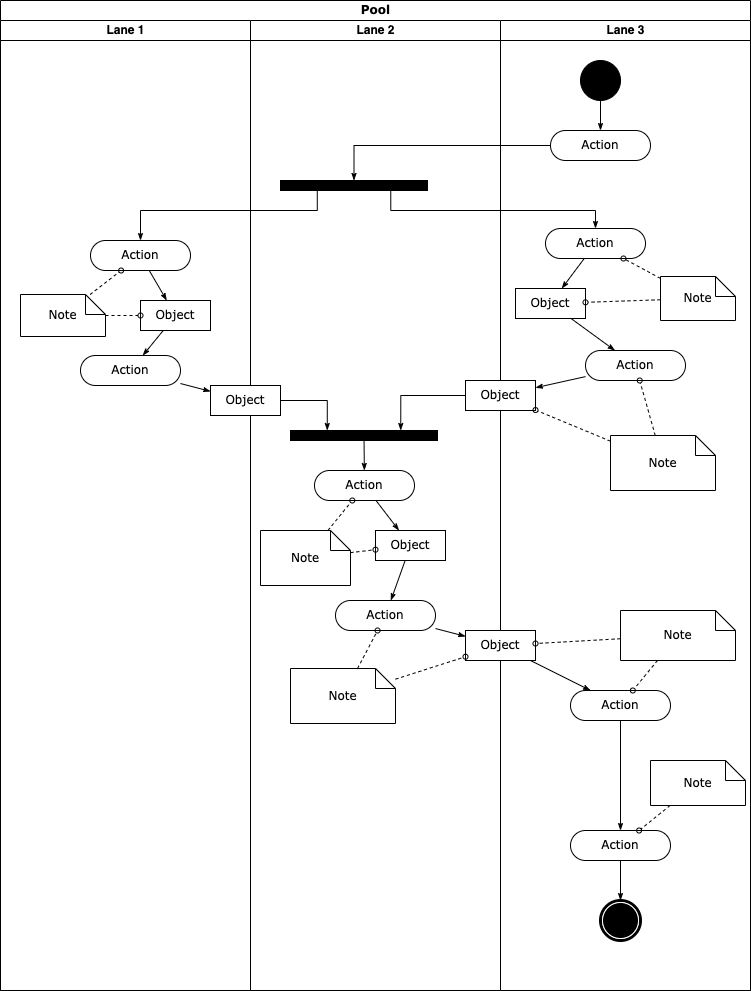

The diagram above was exported from draw.io. Its source (the exported page's mxGraphModel, read from the mxfile embedded in the PNG):
<mxGraphModel dx="946" dy="614" grid="1" gridSize="10" guides="1" tooltips="1" connect="1" arrows="1" fold="1" page="1" pageScale="1" pageWidth="850" pageHeight="1100" background="none" math="0" shadow="0">
  <root>
    <mxCell id="0" />
    <mxCell id="1" parent="0" />
    <mxCell id="1c1d494c118603dd-1" value="Pool" style="swimlane;html=1;childLayout=stackLayout;startSize=20;rounded=0;shadow=0;comic=0;labelBackgroundColor=none;strokeWidth=1;fontFamily=Verdana;fontSize=12;align=center;" parent="1" vertex="1">
      <mxGeometry x="40" y="20" width="750" height="990" as="geometry" />
    </mxCell>
    <mxCell id="1c1d494c118603dd-2" value="Lane 1" style="swimlane;html=1;startSize=20;" parent="1c1d494c118603dd-1" vertex="1">
      <mxGeometry y="20" width="250" height="970" as="geometry" />
    </mxCell>
    <mxCell id="1c1d494c118603dd-34" style="edgeStyle=none;rounded=0;html=1;labelBackgroundColor=none;startArrow=none;startFill=0;startSize=5;endArrow=classicThin;endFill=1;endSize=5;jettySize=auto;orthogonalLoop=1;strokeWidth=1;fontFamily=Verdana;fontSize=12" parent="1c1d494c118603dd-2" source="1c1d494c118603dd-6" target="1c1d494c118603dd-10" edge="1">
      <mxGeometry relative="1" as="geometry" />
    </mxCell>
    <mxCell id="1c1d494c118603dd-6" value="Action" style="rounded=1;whiteSpace=wrap;html=1;shadow=0;comic=0;labelBackgroundColor=none;strokeWidth=1;fontFamily=Verdana;fontSize=12;align=center;arcSize=50;" parent="1c1d494c118603dd-2" vertex="1">
      <mxGeometry x="90" y="220" width="100" height="30" as="geometry" />
    </mxCell>
    <mxCell id="1c1d494c118603dd-7" value="Action" style="rounded=1;whiteSpace=wrap;html=1;shadow=0;comic=0;labelBackgroundColor=none;strokeWidth=1;fontFamily=Verdana;fontSize=12;align=center;arcSize=50;" parent="1c1d494c118603dd-2" vertex="1">
      <mxGeometry x="80" y="335" width="100" height="30" as="geometry" />
    </mxCell>
    <mxCell id="1c1d494c118603dd-35" style="edgeStyle=none;rounded=0;html=1;labelBackgroundColor=none;startArrow=none;startFill=0;startSize=5;endArrow=classicThin;endFill=1;endSize=5;jettySize=auto;orthogonalLoop=1;strokeWidth=1;fontFamily=Verdana;fontSize=12" parent="1c1d494c118603dd-2" source="1c1d494c118603dd-10" target="1c1d494c118603dd-7" edge="1">
      <mxGeometry relative="1" as="geometry" />
    </mxCell>
    <mxCell id="1c1d494c118603dd-10" value="Object" style="rounded=0;whiteSpace=wrap;html=1;shadow=0;comic=0;labelBackgroundColor=none;strokeWidth=1;fontFamily=Verdana;fontSize=12;align=center;arcSize=50;" parent="1c1d494c118603dd-2" vertex="1">
      <mxGeometry x="140" y="280" width="70" height="30" as="geometry" />
    </mxCell>
    <mxCell id="1c1d494c118603dd-46" style="edgeStyle=none;rounded=0;html=1;labelBackgroundColor=none;startArrow=none;startFill=0;startSize=5;endArrow=oval;endFill=0;endSize=5;jettySize=auto;orthogonalLoop=1;strokeWidth=1;fontFamily=Verdana;fontSize=12;dashed=1;" parent="1c1d494c118603dd-2" source="1c1d494c118603dd-21" target="1c1d494c118603dd-6" edge="1">
      <mxGeometry relative="1" as="geometry" />
    </mxCell>
    <mxCell id="1c1d494c118603dd-47" style="edgeStyle=none;rounded=0;html=1;dashed=1;labelBackgroundColor=none;startArrow=none;startFill=0;startSize=5;endArrow=oval;endFill=0;endSize=5;jettySize=auto;orthogonalLoop=1;strokeWidth=1;fontFamily=Verdana;fontSize=12" parent="1c1d494c118603dd-2" source="1c1d494c118603dd-21" target="1c1d494c118603dd-10" edge="1">
      <mxGeometry relative="1" as="geometry" />
    </mxCell>
    <mxCell id="1c1d494c118603dd-21" value="Note" style="shape=note;whiteSpace=wrap;html=1;rounded=0;shadow=0;comic=0;labelBackgroundColor=none;strokeWidth=1;fontFamily=Verdana;fontSize=12;align=center;size=20;" parent="1c1d494c118603dd-2" vertex="1">
      <mxGeometry x="20" y="274" width="85" height="42" as="geometry" />
    </mxCell>
    <mxCell id="1c1d494c118603dd-3" value="Lane 2" style="swimlane;html=1;startSize=20;" parent="1c1d494c118603dd-1" vertex="1">
      <mxGeometry x="250" y="20" width="250" height="970" as="geometry" />
    </mxCell>
    <mxCell id="60571a20871a0731-3" value="" style="whiteSpace=wrap;html=1;rounded=0;shadow=0;comic=0;labelBackgroundColor=none;strokeWidth=1;fillColor=#000000;fontFamily=Verdana;fontSize=12;align=center;rotation=0;" parent="1c1d494c118603dd-3" vertex="1">
      <mxGeometry x="30" y="160" width="147" height="10" as="geometry" />
    </mxCell>
    <mxCell id="1c1d494c118603dd-40" style="edgeStyle=none;rounded=0;html=1;labelBackgroundColor=none;startArrow=none;startFill=0;startSize=5;endArrow=classicThin;endFill=1;endSize=5;jettySize=auto;orthogonalLoop=1;strokeWidth=1;fontFamily=Verdana;fontSize=12" parent="1c1d494c118603dd-3" source="1c1d494c118603dd-11" target="1c1d494c118603dd-15" edge="1">
      <mxGeometry relative="1" as="geometry" />
    </mxCell>
    <mxCell id="1c1d494c118603dd-11" value="Action" style="rounded=1;whiteSpace=wrap;html=1;shadow=0;comic=0;labelBackgroundColor=none;strokeWidth=1;fontFamily=Verdana;fontSize=12;align=center;arcSize=50;" parent="1c1d494c118603dd-3" vertex="1">
      <mxGeometry x="64" y="450" width="100" height="30" as="geometry" />
    </mxCell>
    <mxCell id="1c1d494c118603dd-39" style="edgeStyle=none;rounded=0;html=1;labelBackgroundColor=none;startArrow=none;startFill=0;startSize=5;endArrow=classicThin;endFill=1;endSize=5;jettySize=auto;orthogonalLoop=1;strokeWidth=1;fontFamily=Verdana;fontSize=12" parent="1c1d494c118603dd-3" source="1c1d494c118603dd-12" target="1c1d494c118603dd-11" edge="1">
      <mxGeometry relative="1" as="geometry" />
    </mxCell>
    <mxCell id="1c1d494c118603dd-12" value="" style="whiteSpace=wrap;html=1;rounded=0;shadow=0;comic=0;labelBackgroundColor=none;strokeWidth=1;fillColor=#000000;fontFamily=Verdana;fontSize=12;align=center;rotation=0;" parent="1c1d494c118603dd-3" vertex="1">
      <mxGeometry x="40" y="410" width="147" height="10" as="geometry" />
    </mxCell>
    <mxCell id="1c1d494c118603dd-32" style="edgeStyle=orthogonalEdgeStyle;rounded=0;html=1;entryX=0.25;entryY=0;labelBackgroundColor=none;startArrow=none;startFill=0;startSize=5;endArrow=classicThin;endFill=1;endSize=5;jettySize=auto;orthogonalLoop=1;strokeWidth=1;fontFamily=Verdana;fontSize=12" parent="1c1d494c118603dd-3" source="1c1d494c118603dd-14" target="1c1d494c118603dd-12" edge="1">
      <mxGeometry relative="1" as="geometry" />
    </mxCell>
    <mxCell id="1c1d494c118603dd-14" value="Object" style="rounded=0;whiteSpace=wrap;html=1;shadow=0;comic=0;labelBackgroundColor=none;strokeWidth=1;fontFamily=Verdana;fontSize=12;align=center;arcSize=50;" parent="1c1d494c118603dd-3" vertex="1">
      <mxGeometry x="-40" y="365" width="70" height="30" as="geometry" />
    </mxCell>
    <mxCell id="1c1d494c118603dd-41" style="edgeStyle=none;rounded=0;html=1;labelBackgroundColor=none;startArrow=none;startFill=0;startSize=5;endArrow=classicThin;endFill=1;endSize=5;jettySize=auto;orthogonalLoop=1;strokeWidth=1;fontFamily=Verdana;fontSize=12" parent="1c1d494c118603dd-3" source="1c1d494c118603dd-15" target="1c1d494c118603dd-16" edge="1">
      <mxGeometry relative="1" as="geometry" />
    </mxCell>
    <mxCell id="1c1d494c118603dd-15" value="Object" style="rounded=0;whiteSpace=wrap;html=1;shadow=0;comic=0;labelBackgroundColor=none;strokeWidth=1;fontFamily=Verdana;fontSize=12;align=center;arcSize=50;" parent="1c1d494c118603dd-3" vertex="1">
      <mxGeometry x="125" y="510" width="70" height="30" as="geometry" />
    </mxCell>
    <mxCell id="1c1d494c118603dd-16" value="Action" style="rounded=1;whiteSpace=wrap;html=1;shadow=0;comic=0;labelBackgroundColor=none;strokeWidth=1;fontFamily=Verdana;fontSize=12;align=center;arcSize=50;" parent="1c1d494c118603dd-3" vertex="1">
      <mxGeometry x="85" y="580" width="100" height="30" as="geometry" />
    </mxCell>
    <mxCell id="1c1d494c118603dd-52" style="edgeStyle=none;rounded=0;html=1;dashed=1;labelBackgroundColor=none;startArrow=none;startFill=0;startSize=5;endArrow=oval;endFill=0;endSize=5;jettySize=auto;orthogonalLoop=1;strokeWidth=1;fontFamily=Verdana;fontSize=12" parent="1c1d494c118603dd-3" source="1c1d494c118603dd-23" target="1c1d494c118603dd-11" edge="1">
      <mxGeometry relative="1" as="geometry" />
    </mxCell>
    <mxCell id="1c1d494c118603dd-53" style="edgeStyle=none;rounded=0;html=1;dashed=1;labelBackgroundColor=none;startArrow=none;startFill=0;startSize=5;endArrow=oval;endFill=0;endSize=5;jettySize=auto;orthogonalLoop=1;strokeWidth=1;fontFamily=Verdana;fontSize=12" parent="1c1d494c118603dd-3" source="1c1d494c118603dd-23" target="1c1d494c118603dd-15" edge="1">
      <mxGeometry relative="1" as="geometry" />
    </mxCell>
    <mxCell id="1c1d494c118603dd-23" value="Note" style="shape=note;whiteSpace=wrap;html=1;rounded=0;shadow=0;comic=0;labelBackgroundColor=none;strokeWidth=1;fontFamily=Verdana;fontSize=12;align=center;size=20;" parent="1c1d494c118603dd-3" vertex="1">
      <mxGeometry x="10" y="510" width="90" height="55" as="geometry" />
    </mxCell>
    <mxCell id="1c1d494c118603dd-54" style="edgeStyle=none;rounded=0;html=1;dashed=1;labelBackgroundColor=none;startArrow=none;startFill=0;startSize=5;endArrow=oval;endFill=0;endSize=5;jettySize=auto;orthogonalLoop=1;strokeWidth=1;fontFamily=Verdana;fontSize=12" parent="1c1d494c118603dd-3" source="1c1d494c118603dd-24" target="1c1d494c118603dd-16" edge="1">
      <mxGeometry relative="1" as="geometry" />
    </mxCell>
    <mxCell id="1c1d494c118603dd-24" value="Note" style="shape=note;whiteSpace=wrap;html=1;rounded=0;shadow=0;comic=0;labelBackgroundColor=none;strokeWidth=1;fontFamily=Verdana;fontSize=12;align=center;size=20;" parent="1c1d494c118603dd-3" vertex="1">
      <mxGeometry x="40" y="648" width="105" height="55" as="geometry" />
    </mxCell>
    <mxCell id="1c1d494c118603dd-4" value="Lane 3" style="swimlane;html=1;startSize=20;" parent="1c1d494c118603dd-1" vertex="1">
      <mxGeometry x="500" y="20" width="250" height="970" as="geometry" />
    </mxCell>
    <mxCell id="1c1d494c118603dd-27" style="edgeStyle=orthogonalEdgeStyle;rounded=0;html=1;labelBackgroundColor=none;startArrow=none;startFill=0;startSize=5;endArrow=classicThin;endFill=1;endSize=5;jettySize=auto;orthogonalLoop=1;strokeWidth=1;fontFamily=Verdana;fontSize=12" parent="1c1d494c118603dd-4" source="60571a20871a0731-4" target="60571a20871a0731-8" edge="1">
      <mxGeometry relative="1" as="geometry" />
    </mxCell>
    <mxCell id="60571a20871a0731-4" value="" style="ellipse;whiteSpace=wrap;html=1;rounded=0;shadow=0;comic=0;labelBackgroundColor=none;strokeWidth=1;fillColor=#000000;fontFamily=Verdana;fontSize=12;align=center;" parent="1c1d494c118603dd-4" vertex="1">
      <mxGeometry x="80" y="40" width="40" height="40" as="geometry" />
    </mxCell>
    <mxCell id="60571a20871a0731-8" value="Action" style="rounded=1;whiteSpace=wrap;html=1;shadow=0;comic=0;labelBackgroundColor=none;strokeWidth=1;fontFamily=Verdana;fontSize=12;align=center;arcSize=50;" parent="1c1d494c118603dd-4" vertex="1">
      <mxGeometry x="50" y="110" width="100" height="30" as="geometry" />
    </mxCell>
    <mxCell id="1c1d494c118603dd-33" style="rounded=0;html=1;labelBackgroundColor=none;startArrow=none;startFill=0;startSize=5;endArrow=classicThin;endFill=1;endSize=5;jettySize=auto;orthogonalLoop=1;strokeWidth=1;fontFamily=Verdana;fontSize=12" parent="1c1d494c118603dd-4" source="1c1d494c118603dd-5" target="1c1d494c118603dd-9" edge="1">
      <mxGeometry relative="1" as="geometry" />
    </mxCell>
    <mxCell id="1c1d494c118603dd-5" value="Action" style="rounded=1;whiteSpace=wrap;html=1;shadow=0;comic=0;labelBackgroundColor=none;strokeWidth=1;fontFamily=Verdana;fontSize=12;align=center;arcSize=50;" parent="1c1d494c118603dd-4" vertex="1">
      <mxGeometry x="45" y="208" width="100" height="30" as="geometry" />
    </mxCell>
    <mxCell id="1c1d494c118603dd-38" style="edgeStyle=none;rounded=0;html=1;labelBackgroundColor=none;startArrow=none;startFill=0;startSize=5;endArrow=classicThin;endFill=1;endSize=5;jettySize=auto;orthogonalLoop=1;strokeWidth=1;fontFamily=Verdana;fontSize=12" parent="1c1d494c118603dd-4" source="1c1d494c118603dd-8" target="1c1d494c118603dd-13" edge="1">
      <mxGeometry relative="1" as="geometry" />
    </mxCell>
    <mxCell id="1c1d494c118603dd-8" value="Action" style="rounded=1;whiteSpace=wrap;html=1;shadow=0;comic=0;labelBackgroundColor=none;strokeWidth=1;fontFamily=Verdana;fontSize=12;align=center;arcSize=50;" parent="1c1d494c118603dd-4" vertex="1">
      <mxGeometry x="85" y="330" width="100" height="30" as="geometry" />
    </mxCell>
    <mxCell id="1c1d494c118603dd-37" style="edgeStyle=none;rounded=0;html=1;labelBackgroundColor=none;startArrow=none;startFill=0;startSize=5;endArrow=classicThin;endFill=1;endSize=5;jettySize=auto;orthogonalLoop=1;strokeWidth=1;fontFamily=Verdana;fontSize=12" parent="1c1d494c118603dd-4" source="1c1d494c118603dd-9" target="1c1d494c118603dd-8" edge="1">
      <mxGeometry relative="1" as="geometry" />
    </mxCell>
    <mxCell id="1c1d494c118603dd-9" value="Object" style="rounded=0;whiteSpace=wrap;html=1;shadow=0;comic=0;labelBackgroundColor=none;strokeWidth=1;fontFamily=Verdana;fontSize=12;align=center;arcSize=50;" parent="1c1d494c118603dd-4" vertex="1">
      <mxGeometry x="15" y="268" width="70" height="30" as="geometry" />
    </mxCell>
    <mxCell id="1c1d494c118603dd-13" value="Object" style="rounded=0;whiteSpace=wrap;html=1;shadow=0;comic=0;labelBackgroundColor=none;strokeWidth=1;fontFamily=Verdana;fontSize=12;align=center;arcSize=50;" parent="1c1d494c118603dd-4" vertex="1">
      <mxGeometry x="-35" y="360" width="70" height="30" as="geometry" />
    </mxCell>
    <mxCell id="1c1d494c118603dd-43" style="edgeStyle=none;rounded=0;html=1;labelBackgroundColor=none;startArrow=none;startFill=0;startSize=5;endArrow=classicThin;endFill=1;endSize=5;jettySize=auto;orthogonalLoop=1;strokeWidth=1;fontFamily=Verdana;fontSize=12" parent="1c1d494c118603dd-4" source="1c1d494c118603dd-17" target="1c1d494c118603dd-18" edge="1">
      <mxGeometry relative="1" as="geometry" />
    </mxCell>
    <mxCell id="1c1d494c118603dd-17" value="Object" style="rounded=0;whiteSpace=wrap;html=1;shadow=0;comic=0;labelBackgroundColor=none;strokeWidth=1;fontFamily=Verdana;fontSize=12;align=center;arcSize=50;" parent="1c1d494c118603dd-4" vertex="1">
      <mxGeometry x="-35" y="610" width="70" height="30" as="geometry" />
    </mxCell>
    <mxCell id="1c1d494c118603dd-44" style="edgeStyle=none;rounded=0;html=1;labelBackgroundColor=none;startArrow=none;startFill=0;startSize=5;endArrow=classicThin;endFill=1;endSize=5;jettySize=auto;orthogonalLoop=1;strokeWidth=1;fontFamily=Verdana;fontSize=12" parent="1c1d494c118603dd-4" source="1c1d494c118603dd-18" target="1c1d494c118603dd-19" edge="1">
      <mxGeometry relative="1" as="geometry" />
    </mxCell>
    <mxCell id="1c1d494c118603dd-18" value="Action" style="rounded=1;whiteSpace=wrap;html=1;shadow=0;comic=0;labelBackgroundColor=none;strokeWidth=1;fontFamily=Verdana;fontSize=12;align=center;arcSize=50;" parent="1c1d494c118603dd-4" vertex="1">
      <mxGeometry x="70" y="670" width="100" height="30" as="geometry" />
    </mxCell>
    <mxCell id="1c1d494c118603dd-45" style="edgeStyle=none;rounded=0;html=1;labelBackgroundColor=none;startArrow=none;startFill=0;startSize=5;endArrow=classicThin;endFill=1;endSize=5;jettySize=auto;orthogonalLoop=1;strokeWidth=1;fontFamily=Verdana;fontSize=12" parent="1c1d494c118603dd-4" source="1c1d494c118603dd-19" target="60571a20871a0731-5" edge="1">
      <mxGeometry relative="1" as="geometry" />
    </mxCell>
    <mxCell id="1c1d494c118603dd-19" value="Action" style="rounded=1;whiteSpace=wrap;html=1;shadow=0;comic=0;labelBackgroundColor=none;strokeWidth=1;fontFamily=Verdana;fontSize=12;align=center;arcSize=50;" parent="1c1d494c118603dd-4" vertex="1">
      <mxGeometry x="70" y="810" width="100" height="30" as="geometry" />
    </mxCell>
    <mxCell id="60571a20871a0731-5" value="" style="shape=mxgraph.bpmn.shape;html=1;verticalLabelPosition=bottom;labelBackgroundColor=#ffffff;verticalAlign=top;perimeter=ellipsePerimeter;outline=end;symbol=terminate;rounded=0;shadow=0;comic=0;strokeWidth=1;fontFamily=Verdana;fontSize=12;align=center;" parent="1c1d494c118603dd-4" vertex="1">
      <mxGeometry x="100" y="880" width="40" height="40" as="geometry" />
    </mxCell>
    <mxCell id="1c1d494c118603dd-48" style="edgeStyle=none;rounded=0;html=1;dashed=1;labelBackgroundColor=none;startArrow=none;startFill=0;startSize=5;endArrow=oval;endFill=0;endSize=5;jettySize=auto;orthogonalLoop=1;strokeWidth=1;fontFamily=Verdana;fontSize=12" parent="1c1d494c118603dd-4" source="1c1d494c118603dd-20" target="1c1d494c118603dd-5" edge="1">
      <mxGeometry relative="1" as="geometry" />
    </mxCell>
    <mxCell id="1c1d494c118603dd-49" style="edgeStyle=none;rounded=0;html=1;dashed=1;labelBackgroundColor=none;startArrow=none;startFill=0;startSize=5;endArrow=oval;endFill=0;endSize=5;jettySize=auto;orthogonalLoop=1;strokeWidth=1;fontFamily=Verdana;fontSize=12" parent="1c1d494c118603dd-4" source="1c1d494c118603dd-20" target="1c1d494c118603dd-9" edge="1">
      <mxGeometry relative="1" as="geometry" />
    </mxCell>
    <mxCell id="1c1d494c118603dd-20" value="Note" style="shape=note;whiteSpace=wrap;html=1;rounded=0;shadow=0;comic=0;labelBackgroundColor=none;strokeWidth=1;fontFamily=Verdana;fontSize=12;align=center;size=20;" parent="1c1d494c118603dd-4" vertex="1">
      <mxGeometry x="160" y="256" width="75" height="44" as="geometry" />
    </mxCell>
    <mxCell id="1c1d494c118603dd-50" style="edgeStyle=none;rounded=0;html=1;dashed=1;labelBackgroundColor=none;startArrow=none;startFill=0;startSize=5;endArrow=oval;endFill=0;endSize=5;jettySize=auto;orthogonalLoop=1;strokeWidth=1;fontFamily=Verdana;fontSize=12" parent="1c1d494c118603dd-4" source="1c1d494c118603dd-22" target="1c1d494c118603dd-8" edge="1">
      <mxGeometry relative="1" as="geometry" />
    </mxCell>
    <mxCell id="1c1d494c118603dd-51" style="edgeStyle=none;rounded=0;html=1;dashed=1;labelBackgroundColor=none;startArrow=none;startFill=0;startSize=5;endArrow=oval;endFill=0;endSize=5;jettySize=auto;orthogonalLoop=1;strokeWidth=1;fontFamily=Verdana;fontSize=12" parent="1c1d494c118603dd-4" source="1c1d494c118603dd-22" target="1c1d494c118603dd-13" edge="1">
      <mxGeometry relative="1" as="geometry" />
    </mxCell>
    <mxCell id="1c1d494c118603dd-22" value="Note" style="shape=note;whiteSpace=wrap;html=1;rounded=0;shadow=0;comic=0;labelBackgroundColor=none;strokeWidth=1;fontFamily=Verdana;fontSize=12;align=center;size=20;" parent="1c1d494c118603dd-4" vertex="1">
      <mxGeometry x="110" y="415" width="105" height="55" as="geometry" />
    </mxCell>
    <mxCell id="1c1d494c118603dd-56" style="edgeStyle=none;rounded=0;html=1;dashed=1;labelBackgroundColor=none;startArrow=none;startFill=0;startSize=5;endArrow=oval;endFill=0;endSize=5;jettySize=auto;orthogonalLoop=1;strokeWidth=1;fontFamily=Verdana;fontSize=12" parent="1c1d494c118603dd-4" source="1c1d494c118603dd-25" target="1c1d494c118603dd-18" edge="1">
      <mxGeometry relative="1" as="geometry" />
    </mxCell>
    <mxCell id="1c1d494c118603dd-57" style="edgeStyle=none;rounded=0;html=1;dashed=1;labelBackgroundColor=none;startArrow=none;startFill=0;startSize=5;endArrow=oval;endFill=0;endSize=5;jettySize=auto;orthogonalLoop=1;strokeWidth=1;fontFamily=Verdana;fontSize=12" parent="1c1d494c118603dd-4" source="1c1d494c118603dd-25" target="1c1d494c118603dd-17" edge="1">
      <mxGeometry relative="1" as="geometry" />
    </mxCell>
    <mxCell id="1c1d494c118603dd-25" value="Note" style="shape=note;whiteSpace=wrap;html=1;rounded=0;shadow=0;comic=0;labelBackgroundColor=none;strokeWidth=1;fontFamily=Verdana;fontSize=12;align=center;size=20;" parent="1c1d494c118603dd-4" vertex="1">
      <mxGeometry x="120" y="590" width="115" height="50" as="geometry" />
    </mxCell>
    <mxCell id="1c1d494c118603dd-58" style="edgeStyle=none;rounded=0;html=1;dashed=1;labelBackgroundColor=none;startArrow=none;startFill=0;startSize=5;endArrow=oval;endFill=0;endSize=5;jettySize=auto;orthogonalLoop=1;strokeWidth=1;fontFamily=Verdana;fontSize=12" parent="1c1d494c118603dd-4" source="1c1d494c118603dd-26" target="1c1d494c118603dd-19" edge="1">
      <mxGeometry relative="1" as="geometry" />
    </mxCell>
    <mxCell id="1c1d494c118603dd-26" value="Note" style="shape=note;whiteSpace=wrap;html=1;rounded=0;shadow=0;comic=0;labelBackgroundColor=none;strokeWidth=1;fontFamily=Verdana;fontSize=12;align=center;size=20;" parent="1c1d494c118603dd-4" vertex="1">
      <mxGeometry x="150" y="740" width="95" height="45" as="geometry" />
    </mxCell>
    <mxCell id="1c1d494c118603dd-28" style="edgeStyle=orthogonalEdgeStyle;rounded=0;html=1;entryX=0.5;entryY=0;labelBackgroundColor=none;startArrow=none;startFill=0;startSize=5;endArrow=classicThin;endFill=1;endSize=5;jettySize=auto;orthogonalLoop=1;strokeWidth=1;fontFamily=Verdana;fontSize=12" parent="1c1d494c118603dd-1" source="60571a20871a0731-8" target="60571a20871a0731-3" edge="1">
      <mxGeometry relative="1" as="geometry">
        <Array as="points">
          <mxPoint x="354" y="145" />
        </Array>
      </mxGeometry>
    </mxCell>
    <mxCell id="1c1d494c118603dd-29" style="edgeStyle=orthogonalEdgeStyle;rounded=0;html=1;exitX=0.75;exitY=1;labelBackgroundColor=none;startArrow=none;startFill=0;startSize=5;endArrow=classicThin;endFill=1;endSize=5;jettySize=auto;orthogonalLoop=1;strokeWidth=1;fontFamily=Verdana;fontSize=12" parent="1c1d494c118603dd-1" source="60571a20871a0731-3" target="1c1d494c118603dd-5" edge="1">
      <mxGeometry relative="1" as="geometry">
        <Array as="points">
          <mxPoint x="390" y="210" />
          <mxPoint x="595" y="210" />
        </Array>
      </mxGeometry>
    </mxCell>
    <mxCell id="1c1d494c118603dd-30" style="edgeStyle=orthogonalEdgeStyle;rounded=0;html=1;exitX=0.25;exitY=1;entryX=0.5;entryY=0;labelBackgroundColor=none;startArrow=none;startFill=0;startSize=5;endArrow=classicThin;endFill=1;endSize=5;jettySize=auto;orthogonalLoop=1;strokeWidth=1;fontFamily=Verdana;fontSize=12" parent="1c1d494c118603dd-1" source="60571a20871a0731-3" target="1c1d494c118603dd-6" edge="1">
      <mxGeometry relative="1" as="geometry">
        <Array as="points">
          <mxPoint x="317" y="210" />
          <mxPoint x="140" y="210" />
        </Array>
      </mxGeometry>
    </mxCell>
    <mxCell id="1c1d494c118603dd-31" style="edgeStyle=orthogonalEdgeStyle;rounded=0;html=1;entryX=0.75;entryY=0;labelBackgroundColor=none;startArrow=none;startFill=0;startSize=5;endArrow=classicThin;endFill=1;endSize=5;jettySize=auto;orthogonalLoop=1;strokeWidth=1;fontFamily=Verdana;fontSize=12" parent="1c1d494c118603dd-1" source="1c1d494c118603dd-13" target="1c1d494c118603dd-12" edge="1">
      <mxGeometry relative="1" as="geometry" />
    </mxCell>
    <mxCell id="1c1d494c118603dd-36" style="edgeStyle=none;rounded=0;html=1;labelBackgroundColor=none;startArrow=none;startFill=0;startSize=5;endArrow=classicThin;endFill=1;endSize=5;jettySize=auto;orthogonalLoop=1;strokeWidth=1;fontFamily=Verdana;fontSize=12" parent="1c1d494c118603dd-1" source="1c1d494c118603dd-7" target="1c1d494c118603dd-14" edge="1">
      <mxGeometry relative="1" as="geometry" />
    </mxCell>
    <mxCell id="1c1d494c118603dd-42" style="edgeStyle=none;rounded=0;html=1;labelBackgroundColor=none;startArrow=none;startFill=0;startSize=5;endArrow=classicThin;endFill=1;endSize=5;jettySize=auto;orthogonalLoop=1;strokeWidth=1;fontFamily=Verdana;fontSize=12" parent="1c1d494c118603dd-1" source="1c1d494c118603dd-16" target="1c1d494c118603dd-17" edge="1">
      <mxGeometry relative="1" as="geometry" />
    </mxCell>
    <mxCell id="1c1d494c118603dd-55" style="edgeStyle=none;rounded=0;html=1;dashed=1;labelBackgroundColor=none;startArrow=none;startFill=0;startSize=5;endArrow=oval;endFill=0;endSize=5;jettySize=auto;orthogonalLoop=1;strokeWidth=1;fontFamily=Verdana;fontSize=12" parent="1c1d494c118603dd-1" source="1c1d494c118603dd-24" target="1c1d494c118603dd-17" edge="1">
      <mxGeometry relative="1" as="geometry" />
    </mxCell>
  </root>
</mxGraphModel>